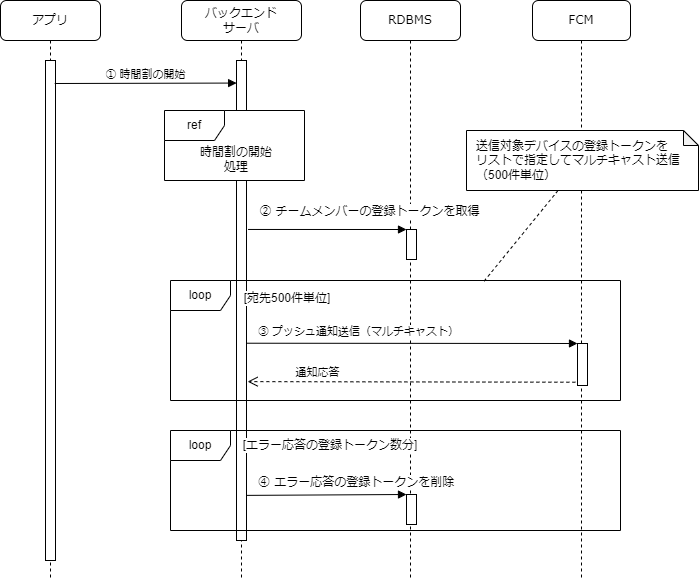

The diagram above was exported from draw.io. Its source (the exported page's mxGraphModel, read from the mxfile embedded in the PNG):
<mxGraphModel dx="593" dy="371" grid="1" gridSize="10" guides="1" tooltips="1" connect="1" arrows="1" fold="1" page="1" pageScale="1" pageWidth="1100" pageHeight="850" background="none" math="0" shadow="0">
  <root>
    <mxCell id="0" />
    <mxCell id="1" parent="0" />
    <mxCell id="7baba1c4bc27f4b0-2" value="バックエンド&lt;br&gt;サーバ" style="shape=umlLifeline;perimeter=lifelinePerimeter;whiteSpace=wrap;html=1;container=1;collapsible=0;recursiveResize=0;outlineConnect=0;rounded=1;shadow=0;comic=0;labelBackgroundColor=none;strokeWidth=1;fontFamily=Verdana;fontSize=12;align=center;" parent="1" vertex="1">
      <mxGeometry x="241" y="30" width="120" height="580" as="geometry" />
    </mxCell>
    <mxCell id="pz_4hjeH04sJsELu5sx5-4" value="" style="html=1;points=[];perimeter=orthogonalPerimeter;" parent="7baba1c4bc27f4b0-2" vertex="1">
      <mxGeometry x="55" y="60" width="10" height="480" as="geometry" />
    </mxCell>
    <mxCell id="4WNORtT-RF-ui3aEf5n0-5" value="ref" style="shape=umlFrame;whiteSpace=wrap;html=1;fillColor=default;gradientColor=none;sketch=0;shadow=0;swimlaneFillColor=#ffffff;" parent="7baba1c4bc27f4b0-2" vertex="1">
      <mxGeometry x="-17" y="110" width="140" height="70" as="geometry" />
    </mxCell>
    <mxCell id="4WNORtT-RF-ui3aEf5n0-6" value="時間割の開始&lt;br&gt;処理" style="text;html=1;strokeColor=none;fillColor=none;align=center;verticalAlign=middle;whiteSpace=wrap;rounded=0;shadow=0;sketch=0;" parent="7baba1c4bc27f4b0-2" vertex="1">
      <mxGeometry y="144" width="110" height="30" as="geometry" />
    </mxCell>
    <mxCell id="4WNORtT-RF-ui3aEf5n0-24" value="[宛先500件単位]" style="text;html=1;strokeColor=none;fillColor=none;align=center;verticalAlign=middle;whiteSpace=wrap;rounded=0;labelBackgroundColor=default;" parent="7baba1c4bc27f4b0-2" vertex="1">
      <mxGeometry x="46" y="283" width="120" height="30" as="geometry" />
    </mxCell>
    <mxCell id="4WNORtT-RF-ui3aEf5n0-13" value="RDBMS" style="shape=umlLifeline;perimeter=lifelinePerimeter;whiteSpace=wrap;html=1;container=1;collapsible=0;recursiveResize=0;outlineConnect=0;rounded=1;shadow=0;comic=0;labelBackgroundColor=none;strokeWidth=1;fontFamily=Verdana;fontSize=12;align=center;" parent="1" vertex="1">
      <mxGeometry x="420" y="30" width="100" height="580" as="geometry" />
    </mxCell>
    <mxCell id="4WNORtT-RF-ui3aEf5n0-21" value="" style="html=1;points=[];perimeter=orthogonalPerimeter;shadow=0;sketch=0;fillColor=default;gradientColor=none;" parent="4WNORtT-RF-ui3aEf5n0-13" vertex="1">
      <mxGeometry x="46" y="229" width="10" height="30" as="geometry" />
    </mxCell>
    <mxCell id="4WNORtT-RF-ui3aEf5n0-25" value="" style="html=1;points=[];perimeter=orthogonalPerimeter;shadow=0;sketch=0;fillColor=default;gradientColor=none;" parent="4WNORtT-RF-ui3aEf5n0-13" vertex="1">
      <mxGeometry x="46" y="494" width="10" height="30" as="geometry" />
    </mxCell>
    <mxCell id="4WNORtT-RF-ui3aEf5n0-26" value="&lt;span style=&quot;font-family: &amp;#34;verdana&amp;#34; ; font-size: 12px&quot;&gt;④ エラー応答&lt;/span&gt;&lt;font face=&quot;verdana&quot;&gt;&lt;span style=&quot;font-size: 12px&quot;&gt;の登録トークンを削除&lt;/span&gt;&lt;/font&gt;" style="html=1;verticalAlign=bottom;endArrow=block;entryX=0;entryY=0;rounded=0;align=left;exitX=0.974;exitY=0.906;exitDx=0;exitDy=0;exitPerimeter=0;" parent="4WNORtT-RF-ui3aEf5n0-13" source="pz_4hjeH04sJsELu5sx5-4" edge="1">
      <mxGeometry x="-0.8718" y="4" relative="1" as="geometry">
        <mxPoint x="-100" y="494" as="sourcePoint" />
        <mxPoint x="46" y="494" as="targetPoint" />
        <mxPoint as="offset" />
      </mxGeometry>
    </mxCell>
    <mxCell id="E2vA4AZit-noVLsZpeXD-1" value="FCM" style="shape=umlLifeline;perimeter=lifelinePerimeter;whiteSpace=wrap;html=1;container=1;collapsible=0;recursiveResize=0;outlineConnect=0;rounded=1;shadow=0;comic=0;labelBackgroundColor=none;strokeWidth=1;fontFamily=Verdana;fontSize=12;align=center;" parent="1" vertex="1">
      <mxGeometry x="592" y="30" width="98" height="580" as="geometry" />
    </mxCell>
    <mxCell id="4WNORtT-RF-ui3aEf5n0-9" value="" style="html=1;points=[];perimeter=orthogonalPerimeter;shadow=0;sketch=0;fillColor=default;gradientColor=none;" parent="E2vA4AZit-noVLsZpeXD-1" vertex="1">
      <mxGeometry x="45" y="343" width="10" height="42" as="geometry" />
    </mxCell>
    <mxCell id="PJ8Y8RiKPIk-s_XWzeSl-1" value="&lt;span style=&quot;font-size: 12px;&quot;&gt;送信対象デバイスの登録トークンを&lt;br style=&quot;font-size: 12px;&quot;&gt;リストで指定してマルチキャスト&lt;/span&gt;&lt;span style=&quot;font-size: 12px;&quot;&gt;送信&lt;br style=&quot;font-size: 12px;&quot;&gt;&lt;/span&gt;&lt;span style=&quot;font-size: 12px;&quot;&gt;（500件単位）&lt;/span&gt;" style="shape=note;whiteSpace=wrap;html=1;backgroundOutline=1;darkOpacity=0.05;fontSize=12;size=15;align=left;spacingLeft=8;" parent="E2vA4AZit-noVLsZpeXD-1" vertex="1">
      <mxGeometry x="-66" y="130" width="232" height="60" as="geometry" />
    </mxCell>
    <mxCell id="4HOLR75kcjqqsPCKBCc0-2" value="[エラー応答の登録トークン数分]" style="text;html=1;strokeColor=none;fillColor=none;align=center;verticalAlign=middle;whiteSpace=wrap;rounded=0;labelBackgroundColor=default;" parent="E2vA4AZit-noVLsZpeXD-1" vertex="1">
      <mxGeometry x="-302" y="430" width="200" height="30" as="geometry" />
    </mxCell>
    <mxCell id="4HOLR75kcjqqsPCKBCc0-1" value="loop" style="shape=umlFrame;whiteSpace=wrap;html=1;shadow=0;sketch=0;fillColor=default;gradientColor=none;" parent="E2vA4AZit-noVLsZpeXD-1" vertex="1">
      <mxGeometry x="-362" y="430" width="450" height="100" as="geometry" />
    </mxCell>
    <mxCell id="7baba1c4bc27f4b0-8" value="アプリ" style="shape=umlLifeline;perimeter=lifelinePerimeter;whiteSpace=wrap;html=1;container=1;collapsible=0;recursiveResize=0;outlineConnect=0;rounded=1;shadow=0;comic=0;labelBackgroundColor=none;strokeWidth=1;fontFamily=Verdana;fontSize=12;align=center;" parent="1" vertex="1">
      <mxGeometry x="60" y="30" width="100" height="580" as="geometry" />
    </mxCell>
    <mxCell id="7baba1c4bc27f4b0-9" value="" style="html=1;points=[];perimeter=orthogonalPerimeter;rounded=0;shadow=0;comic=0;labelBackgroundColor=none;strokeWidth=1;fontFamily=Verdana;fontSize=12;align=center;" parent="7baba1c4bc27f4b0-8" vertex="1">
      <mxGeometry x="45" y="60" width="10" height="500" as="geometry" />
    </mxCell>
    <mxCell id="pz_4hjeH04sJsELu5sx5-5" value="① 時間割の開始" style="html=1;verticalAlign=bottom;endArrow=block;rounded=0;entryX=0.011;entryY=0.047;entryDx=0;entryDy=0;entryPerimeter=0;exitX=0.92;exitY=0.046;exitDx=0;exitDy=0;exitPerimeter=0;" parent="1" source="7baba1c4bc27f4b0-9" target="pz_4hjeH04sJsELu5sx5-4" edge="1">
      <mxGeometry relative="1" as="geometry">
        <mxPoint x="120" y="113" as="sourcePoint" />
        <mxPoint x="290" y="113" as="targetPoint" />
      </mxGeometry>
    </mxCell>
    <mxCell id="4WNORtT-RF-ui3aEf5n0-10" value="③ プッシュ通知送信（マルチキャスト）" style="html=1;verticalAlign=bottom;endArrow=block;entryX=0;entryY=0;rounded=0;labelBackgroundColor=default;labelBorderColor=none;exitX=1.02;exitY=0.589;exitDx=0;exitDy=0;exitPerimeter=0;" parent="1" source="pz_4hjeH04sJsELu5sx5-4" target="4WNORtT-RF-ui3aEf5n0-9" edge="1">
      <mxGeometry x="-0.3272" y="3" relative="1" as="geometry">
        <mxPoint x="320" y="373" as="sourcePoint" />
        <mxPoint as="offset" />
      </mxGeometry>
    </mxCell>
    <mxCell id="4WNORtT-RF-ui3aEf5n0-11" value="通知応答" style="html=1;verticalAlign=bottom;endArrow=open;dashed=1;endSize=8;exitX=-0.211;exitY=0.922;rounded=0;entryX=1.111;entryY=0.669;entryDx=0;entryDy=0;entryPerimeter=0;exitDx=0;exitDy=0;exitPerimeter=0;" parent="1" source="4WNORtT-RF-ui3aEf5n0-9" target="pz_4hjeH04sJsELu5sx5-4" edge="1">
      <mxGeometry x="0.5737" relative="1" as="geometry">
        <mxPoint x="310" y="413" as="targetPoint" />
        <mxPoint as="offset" />
      </mxGeometry>
    </mxCell>
    <mxCell id="4WNORtT-RF-ui3aEf5n0-22" value="&lt;span style=&quot;font-family: &amp;quot;verdana&amp;quot; ; font-size: 12px&quot;&gt;② チームメンバーの&lt;/span&gt;&lt;span style=&quot;font-family: &amp;quot;verdana&amp;quot; ; font-size: 12px&quot;&gt;登録トークンを取得&lt;/span&gt;" style="html=1;verticalAlign=bottom;endArrow=block;entryX=0;entryY=0;rounded=0;align=center;labelBackgroundColor=default;exitX=1.157;exitY=0.352;exitDx=0;exitDy=0;exitPerimeter=0;" parent="1" source="pz_4hjeH04sJsELu5sx5-4" target="4WNORtT-RF-ui3aEf5n0-21" edge="1">
      <mxGeometry x="0.5385" y="9" relative="1" as="geometry">
        <mxPoint x="320" y="259" as="sourcePoint" />
        <mxPoint as="offset" />
      </mxGeometry>
    </mxCell>
    <mxCell id="PJ8Y8RiKPIk-s_XWzeSl-2" style="rounded=0;orthogonalLoop=1;jettySize=auto;html=1;entryX=0.697;entryY=0.005;entryDx=0;entryDy=0;entryPerimeter=0;fontSize=12;dashed=1;endArrow=none;endFill=0;" parent="1" source="PJ8Y8RiKPIk-s_XWzeSl-1" target="4WNORtT-RF-ui3aEf5n0-7" edge="1">
      <mxGeometry relative="1" as="geometry" />
    </mxCell>
    <mxCell id="4WNORtT-RF-ui3aEf5n0-7" value="loop" style="shape=umlFrame;whiteSpace=wrap;html=1;shadow=0;sketch=0;fillColor=default;gradientColor=none;" parent="1" vertex="1">
      <mxGeometry x="230" y="310" width="450" height="120" as="geometry" />
    </mxCell>
  </root>
</mxGraphModel>